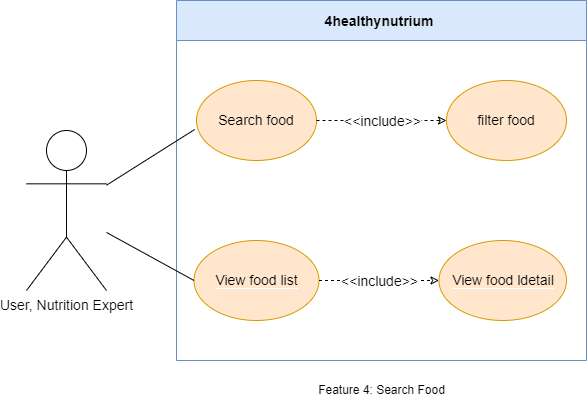

The diagram above was exported from draw.io. Its source (the exported page's mxGraphModel, read from the mxfile embedded in the PNG):
<mxGraphModel dx="1038" dy="547" grid="1" gridSize="10" guides="1" tooltips="1" connect="1" arrows="1" fold="1" page="1" pageScale="1" pageWidth="850" pageHeight="1100" math="0" shadow="0">
  <root>
    <mxCell id="0" />
    <mxCell id="1" parent="0" />
    <mxCell id="s_Avb82zRDYq3oU0lKAa-1" value="4healthynutrium " style="swimlane;fontSize=14;startSize=40;fillColor=#dae8fc;strokeColor=#6c8ebf;" parent="1" vertex="1">
      <mxGeometry x="240" y="110" width="410" height="360" as="geometry" />
    </mxCell>
    <mxCell id="caSptDPdChJiulzYNwGJ-1" value="Search food" style="ellipse;whiteSpace=wrap;html=1;fontSize=14;fillColor=#ffe6cc;strokeColor=#d79b00;" parent="s_Avb82zRDYq3oU0lKAa-1" vertex="1">
      <mxGeometry x="20" y="80" width="120" height="80" as="geometry" />
    </mxCell>
    <mxCell id="xNNphE5Y4AvqNvduAUgZ-1" value="&lt;span style=&quot;text-align: start;&quot;&gt;&lt;font style=&quot;font-size: 14px;&quot;&gt;&lt;span style=&quot;background-color: rgb(255, 230, 204);&quot;&gt;filter food&lt;/span&gt;&lt;br&gt;&lt;/font&gt;&lt;/span&gt;" style="ellipse;whiteSpace=wrap;html=1;fontSize=14;fillColor=#ffe6cc;strokeColor=#d79b00;" parent="s_Avb82zRDYq3oU0lKAa-1" vertex="1">
      <mxGeometry x="270" y="80" width="120" height="80" as="geometry" />
    </mxCell>
    <mxCell id="2rJJ4Qq6nOTixhGi6RKX-1" value="" style="endArrow=classic;html=1;rounded=0;fontSize=14;dashed=1;endFill=0;entryX=0;entryY=0.5;entryDx=0;entryDy=0;exitX=1;exitY=0.5;exitDx=0;exitDy=0;" parent="s_Avb82zRDYq3oU0lKAa-1" source="caSptDPdChJiulzYNwGJ-1" target="xNNphE5Y4AvqNvduAUgZ-1" edge="1">
      <mxGeometry relative="1" as="geometry">
        <mxPoint x="140" y="130" as="sourcePoint" />
        <mxPoint x="260" y="130" as="targetPoint" />
      </mxGeometry>
    </mxCell>
    <mxCell id="2rJJ4Qq6nOTixhGi6RKX-2" value="&amp;lt;&amp;lt;include&amp;gt;&amp;gt;" style="edgeLabel;resizable=0;html=1;align=center;verticalAlign=middle;fontSize=14;" parent="2rJJ4Qq6nOTixhGi6RKX-1" connectable="0" vertex="1">
      <mxGeometry relative="1" as="geometry" />
    </mxCell>
    <mxCell id="JZuhWaOH10mYoGrSMHUQ-2" value="&lt;span style=&quot;background-color: rgb(255, 230, 204);&quot;&gt;View food list&lt;/span&gt;" style="ellipse;whiteSpace=wrap;html=1;labelBackgroundColor=#FFFFFF;fontFamily=Helvetica;fontSize=14;fillColor=#ffe6cc;strokeColor=#d79b00;" parent="s_Avb82zRDYq3oU0lKAa-1" vertex="1">
      <mxGeometry x="17.5" y="240" width="125" height="80" as="geometry" />
    </mxCell>
    <mxCell id="JZuhWaOH10mYoGrSMHUQ-3" value="&lt;span style=&quot;background-color: rgb(255, 230, 204);&quot;&gt;View food ldetail&lt;/span&gt;" style="ellipse;whiteSpace=wrap;html=1;labelBackgroundColor=#FFFFFF;fontFamily=Helvetica;fontSize=14;fillColor=#ffe6cc;strokeColor=#d79b00;" parent="s_Avb82zRDYq3oU0lKAa-1" vertex="1">
      <mxGeometry x="262.5" y="240" width="127.5" height="80" as="geometry" />
    </mxCell>
    <mxCell id="JZuhWaOH10mYoGrSMHUQ-4" value="" style="endArrow=classic;html=1;rounded=0;fontSize=14;dashed=1;endFill=0;entryX=0;entryY=0.5;entryDx=0;entryDy=0;exitX=1;exitY=0.5;exitDx=0;exitDy=0;" parent="s_Avb82zRDYq3oU0lKAa-1" source="JZuhWaOH10mYoGrSMHUQ-2" target="JZuhWaOH10mYoGrSMHUQ-3" edge="1">
      <mxGeometry relative="1" as="geometry">
        <mxPoint x="150" y="360" as="sourcePoint" />
        <mxPoint x="262.5" y="359.5" as="targetPoint" />
      </mxGeometry>
    </mxCell>
    <mxCell id="JZuhWaOH10mYoGrSMHUQ-5" value="&amp;lt;&amp;lt;include&amp;gt;&amp;gt;" style="edgeLabel;resizable=0;html=1;align=center;verticalAlign=middle;fontSize=14;" parent="JZuhWaOH10mYoGrSMHUQ-4" connectable="0" vertex="1">
      <mxGeometry relative="1" as="geometry" />
    </mxCell>
    <mxCell id="MbZxdDq_LZ8sYxzK6-o6-1" value="&lt;span style=&quot;font-size: 14px;&quot;&gt;User, Nutrition Expert&lt;/span&gt;" style="shape=umlActor;verticalLabelPosition=bottom;verticalAlign=top;html=1;outlineConnect=0;" parent="1" vertex="1">
      <mxGeometry x="90" y="240" width="80" height="160" as="geometry" />
    </mxCell>
    <mxCell id="JZuhWaOH10mYoGrSMHUQ-6" value="" style="endArrow=none;html=1;rounded=0;fontFamily=Helvetica;fontSize=14;entryX=-0.015;entryY=0.612;entryDx=0;entryDy=0;entryPerimeter=0;" parent="1" source="MbZxdDq_LZ8sYxzK6-o6-1" target="caSptDPdChJiulzYNwGJ-1" edge="1">
      <mxGeometry width="50" height="50" relative="1" as="geometry">
        <mxPoint x="210" y="340" as="sourcePoint" />
        <mxPoint x="260" y="290" as="targetPoint" />
      </mxGeometry>
    </mxCell>
    <mxCell id="JZuhWaOH10mYoGrSMHUQ-9" value="" style="endArrow=none;html=1;rounded=0;fontFamily=Helvetica;fontSize=14;entryX=0;entryY=0.5;entryDx=0;entryDy=0;" parent="1" source="MbZxdDq_LZ8sYxzK6-o6-1" target="JZuhWaOH10mYoGrSMHUQ-2" edge="1">
      <mxGeometry width="50" height="50" relative="1" as="geometry">
        <mxPoint x="220" y="470" as="sourcePoint" />
        <mxPoint x="270" y="420" as="targetPoint" />
      </mxGeometry>
    </mxCell>
    <mxCell id="LEkUkDxaX2gMCsGOVz6v-1" value="Feature 4: Search Food" style="text;html=1;align=center;verticalAlign=middle;resizable=0;points=[];autosize=1;strokeColor=none;fillColor=none;" vertex="1" parent="1">
      <mxGeometry x="370" y="485" width="150" height="30" as="geometry" />
    </mxCell>
  </root>
</mxGraphModel>